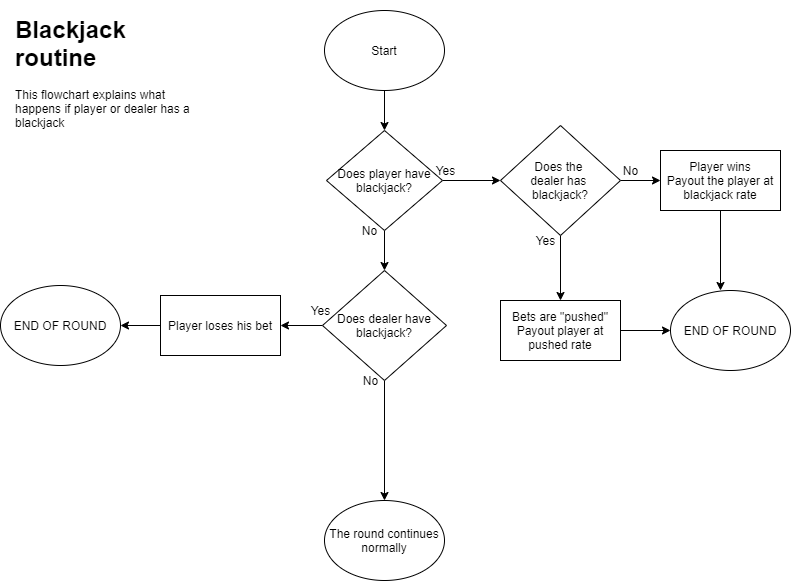

The diagram above was exported from draw.io. Its source (the exported page's mxGraphModel, read from the mxfile embedded in the PNG):
<mxGraphModel dx="1278" dy="491" grid="1" gridSize="10" guides="1" tooltips="1" connect="1" arrows="1" fold="1" page="1" pageScale="1" pageWidth="827" pageHeight="1169" math="0" shadow="0">
  <root>
    <mxCell id="0" />
    <mxCell id="1" parent="0" />
    <mxCell id="8Lsn5DeOfAYSzxvCwhvv-1" value="&lt;h1&gt;Blackjack routine&lt;/h1&gt;&lt;div&gt;This flowchart explains what happens if player or dealer has a blackjack&lt;/div&gt;" style="text;html=1;strokeColor=none;fillColor=none;spacing=5;spacingTop=-20;whiteSpace=wrap;overflow=hidden;rounded=0;" vertex="1" parent="1">
      <mxGeometry x="40" y="40" width="190" height="120" as="geometry" />
    </mxCell>
    <mxCell id="8Lsn5DeOfAYSzxvCwhvv-19" style="edgeStyle=orthogonalEdgeStyle;rounded=0;orthogonalLoop=1;jettySize=auto;html=1;entryX=0.5;entryY=0;entryDx=0;entryDy=0;" edge="1" parent="1" source="8Lsn5DeOfAYSzxvCwhvv-2" target="8Lsn5DeOfAYSzxvCwhvv-16">
      <mxGeometry relative="1" as="geometry" />
    </mxCell>
    <mxCell id="8Lsn5DeOfAYSzxvCwhvv-2" value="Start" style="ellipse;whiteSpace=wrap;html=1;" vertex="1" parent="1">
      <mxGeometry x="354" y="40" width="120" height="80" as="geometry" />
    </mxCell>
    <mxCell id="8Lsn5DeOfAYSzxvCwhvv-17" style="edgeStyle=orthogonalEdgeStyle;rounded=0;orthogonalLoop=1;jettySize=auto;html=1;" edge="1" parent="1" source="8Lsn5DeOfAYSzxvCwhvv-16">
      <mxGeometry relative="1" as="geometry">
        <mxPoint x="530" y="210" as="targetPoint" />
      </mxGeometry>
    </mxCell>
    <mxCell id="8Lsn5DeOfAYSzxvCwhvv-20" style="edgeStyle=orthogonalEdgeStyle;rounded=0;orthogonalLoop=1;jettySize=auto;html=1;" edge="1" parent="1" source="8Lsn5DeOfAYSzxvCwhvv-16">
      <mxGeometry relative="1" as="geometry">
        <mxPoint x="414" y="300" as="targetPoint" />
      </mxGeometry>
    </mxCell>
    <mxCell id="8Lsn5DeOfAYSzxvCwhvv-16" value="Does player have blackjack?" style="rhombus;whiteSpace=wrap;html=1;" vertex="1" parent="1">
      <mxGeometry x="356" y="160" width="116" height="100" as="geometry" />
    </mxCell>
    <mxCell id="8Lsn5DeOfAYSzxvCwhvv-27" style="edgeStyle=orthogonalEdgeStyle;rounded=0;orthogonalLoop=1;jettySize=auto;html=1;" edge="1" parent="1" source="8Lsn5DeOfAYSzxvCwhvv-18">
      <mxGeometry relative="1" as="geometry">
        <mxPoint x="590" y="330" as="targetPoint" />
      </mxGeometry>
    </mxCell>
    <mxCell id="8Lsn5DeOfAYSzxvCwhvv-30" style="edgeStyle=orthogonalEdgeStyle;rounded=0;orthogonalLoop=1;jettySize=auto;html=1;" edge="1" parent="1" source="8Lsn5DeOfAYSzxvCwhvv-18">
      <mxGeometry relative="1" as="geometry">
        <mxPoint x="690" y="210" as="targetPoint" />
      </mxGeometry>
    </mxCell>
    <mxCell id="8Lsn5DeOfAYSzxvCwhvv-18" value="Does the &lt;br&gt;dealer has &lt;br&gt;blackjack?" style="rhombus;whiteSpace=wrap;html=1;" vertex="1" parent="1">
      <mxGeometry x="530" y="155" width="120" height="110" as="geometry" />
    </mxCell>
    <mxCell id="8Lsn5DeOfAYSzxvCwhvv-21" value="Yes" style="text;html=1;align=center;verticalAlign=middle;resizable=0;points=[];autosize=1;" vertex="1" parent="1">
      <mxGeometry x="460" y="190" width="30" height="20" as="geometry" />
    </mxCell>
    <mxCell id="8Lsn5DeOfAYSzxvCwhvv-24" style="edgeStyle=orthogonalEdgeStyle;rounded=0;orthogonalLoop=1;jettySize=auto;html=1;" edge="1" parent="1" source="8Lsn5DeOfAYSzxvCwhvv-22">
      <mxGeometry relative="1" as="geometry">
        <mxPoint x="414" y="530" as="targetPoint" />
      </mxGeometry>
    </mxCell>
    <mxCell id="8Lsn5DeOfAYSzxvCwhvv-37" style="edgeStyle=orthogonalEdgeStyle;rounded=0;orthogonalLoop=1;jettySize=auto;html=1;" edge="1" parent="1" source="8Lsn5DeOfAYSzxvCwhvv-22">
      <mxGeometry relative="1" as="geometry">
        <mxPoint x="310" y="355" as="targetPoint" />
      </mxGeometry>
    </mxCell>
    <mxCell id="8Lsn5DeOfAYSzxvCwhvv-22" value="Does dealer have blackjack?" style="rhombus;whiteSpace=wrap;html=1;" vertex="1" parent="1">
      <mxGeometry x="352" y="300" width="124" height="110" as="geometry" />
    </mxCell>
    <mxCell id="8Lsn5DeOfAYSzxvCwhvv-23" value="No" style="text;html=1;align=center;verticalAlign=middle;resizable=0;points=[];autosize=1;" vertex="1" parent="1">
      <mxGeometry x="384" y="250" width="30" height="20" as="geometry" />
    </mxCell>
    <mxCell id="8Lsn5DeOfAYSzxvCwhvv-25" value="The round continues normally" style="ellipse;whiteSpace=wrap;html=1;" vertex="1" parent="1">
      <mxGeometry x="354" y="530" width="120" height="80" as="geometry" />
    </mxCell>
    <mxCell id="8Lsn5DeOfAYSzxvCwhvv-26" value="No" style="text;html=1;align=center;verticalAlign=middle;resizable=0;points=[];autosize=1;" vertex="1" parent="1">
      <mxGeometry x="385" y="400" width="30" height="20" as="geometry" />
    </mxCell>
    <mxCell id="8Lsn5DeOfAYSzxvCwhvv-28" value="Yes" style="text;html=1;align=center;verticalAlign=middle;resizable=0;points=[];autosize=1;" vertex="1" parent="1">
      <mxGeometry x="560" y="260" width="30" height="20" as="geometry" />
    </mxCell>
    <mxCell id="8Lsn5DeOfAYSzxvCwhvv-35" style="edgeStyle=orthogonalEdgeStyle;rounded=0;orthogonalLoop=1;jettySize=auto;html=1;" edge="1" parent="1" source="8Lsn5DeOfAYSzxvCwhvv-29">
      <mxGeometry relative="1" as="geometry">
        <mxPoint x="700" y="360" as="targetPoint" />
      </mxGeometry>
    </mxCell>
    <mxCell id="8Lsn5DeOfAYSzxvCwhvv-29" value="Bets are &quot;pushed&quot;&lt;br&gt;Payout player at pushed rate" style="rounded=0;whiteSpace=wrap;html=1;" vertex="1" parent="1">
      <mxGeometry x="530" y="330" width="120" height="60" as="geometry" />
    </mxCell>
    <mxCell id="8Lsn5DeOfAYSzxvCwhvv-34" style="edgeStyle=orthogonalEdgeStyle;rounded=0;orthogonalLoop=1;jettySize=auto;html=1;" edge="1" parent="1" source="8Lsn5DeOfAYSzxvCwhvv-31">
      <mxGeometry relative="1" as="geometry">
        <mxPoint x="750" y="320" as="targetPoint" />
      </mxGeometry>
    </mxCell>
    <mxCell id="8Lsn5DeOfAYSzxvCwhvv-31" value="Player wins&lt;br&gt;Payout the player at blackjack rate" style="rounded=0;whiteSpace=wrap;html=1;" vertex="1" parent="1">
      <mxGeometry x="690" y="180" width="120" height="60" as="geometry" />
    </mxCell>
    <mxCell id="8Lsn5DeOfAYSzxvCwhvv-32" value="No" style="text;html=1;align=center;verticalAlign=middle;resizable=0;points=[];autosize=1;" vertex="1" parent="1">
      <mxGeometry x="645" y="190" width="30" height="20" as="geometry" />
    </mxCell>
    <mxCell id="8Lsn5DeOfAYSzxvCwhvv-36" value="END OF ROUND" style="ellipse;whiteSpace=wrap;html=1;" vertex="1" parent="1">
      <mxGeometry x="700" y="320" width="120" height="80" as="geometry" />
    </mxCell>
    <mxCell id="8Lsn5DeOfAYSzxvCwhvv-38" value="Yes" style="text;html=1;align=center;verticalAlign=middle;resizable=0;points=[];autosize=1;" vertex="1" parent="1">
      <mxGeometry x="335" y="330" width="30" height="20" as="geometry" />
    </mxCell>
    <mxCell id="8Lsn5DeOfAYSzxvCwhvv-40" style="edgeStyle=orthogonalEdgeStyle;rounded=0;orthogonalLoop=1;jettySize=auto;html=1;" edge="1" parent="1" source="8Lsn5DeOfAYSzxvCwhvv-39">
      <mxGeometry relative="1" as="geometry">
        <mxPoint x="150" y="355" as="targetPoint" />
      </mxGeometry>
    </mxCell>
    <mxCell id="8Lsn5DeOfAYSzxvCwhvv-39" value="Player loses his bet" style="rounded=0;whiteSpace=wrap;html=1;" vertex="1" parent="1">
      <mxGeometry x="190" y="325" width="120" height="60" as="geometry" />
    </mxCell>
    <mxCell id="8Lsn5DeOfAYSzxvCwhvv-41" value="END OF ROUND" style="ellipse;whiteSpace=wrap;html=1;" vertex="1" parent="1">
      <mxGeometry x="30" y="315" width="120" height="80" as="geometry" />
    </mxCell>
  </root>
</mxGraphModel>